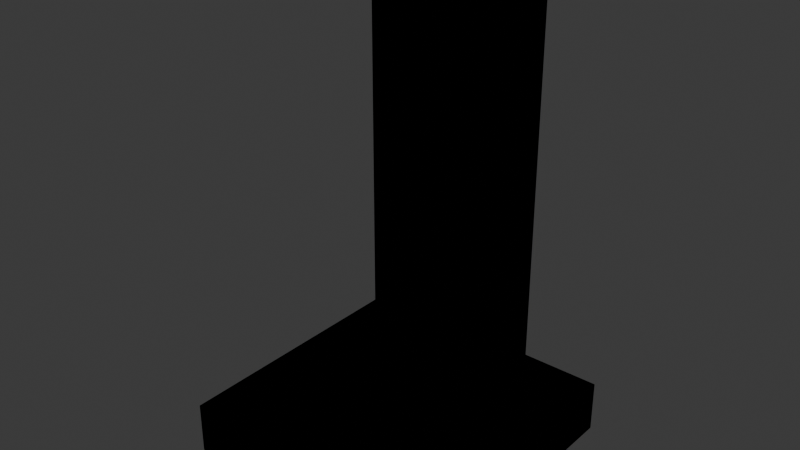 # Source: proxy_library.blend  (saved by Blender 5.2.44; exported with 4.5.12 LTS)
import bpy
from mathutils import Matrix  # noqa: F401  (used for matrix-valued properties, if any)

bpy.ops.wm.read_factory_settings(use_empty=True)
scene = bpy.context.scene
scene.name = 'Scene'

# ---- collections
col_proxyadultmannequin = bpy.data.collections.new('ProxyAdultMannequin'); scene.collection.children.link(col_proxyadultmannequin)
col_proxychildmannequin = bpy.data.collections.new('ProxyChildMannequin'); scene.collection.children.link(col_proxychildmannequin)
col_proxygenericsilhouette = bpy.data.collections.new('ProxyGenericSilhouette'); scene.collection.children.link(col_proxygenericsilhouette)

# ---- world
world_world = bpy.data.worlds.new('World'); scene.world = world_world
world_world.use_nodes = True; world_world.node_tree.nodes.clear()
_N = world_world.node_tree.nodes; _L = world_world.node_tree.links
n0 = _N.new('ShaderNodeOutputWorld'); n0.name = 'World Output'; n0.location = (200, 100)
n1 = _N.new('ShaderNodeBackground'); n1.name = 'Background'; n1.location = (-200, 100)
n1.inputs[0].default_value = (0.05088, 0.05088, 0.05088, 1.0)
_L.new(n1.outputs[0], n0.inputs[0])
n0.is_active_output = True
world_world.color = (0.05088, 0.05088, 0.05088)
world_world.sun_shadow_jitter_overblur = 0.0

# ---- meshes
me_proxyadultmannequin_mesh = bpy.data.meshes.new('ProxyAdultMannequin_mesh')
me_proxyadultmannequin_mesh.from_pydata([(-0.5, -0.5, 0.0), (0.5, -0.5, 0.0), (0.5, 0.5, 0.0), (-0.5, 0.5, 0.0), (-0.5, -0.5, 0.1944), (0.5, -0.5, 0.1944), (0.5, 0.5, 0.1944), (-0.5, 0.5, 0.1944), (-0.2, 0.1, 0.1944), (0.2, 0.1, 0.1944), (0.2, 0.5, 0.1944), (-0.2, 0.5, 0.1944), (-0.2, 0.1, 1.75), (0.2, 0.1, 1.75), (0.2, 0.5, 1.75), (-0.2, 0.5, 1.75)], [], [(0, 1, 2, 3), (4, 5, 6, 7), (0, 1, 5, 4), (1, 2, 6, 5), (2, 3, 7, 6), (3, 0, 4, 7), (8, 9, 10, 11), (12, 13, 14, 15), (8, 9, 13, 12), (9, 10, 14, 13), (10, 11, 15, 14), (11, 8, 12, 15)])
me_proxyadultmannequin_mesh.update()
me_proxychildmannequin_mesh = bpy.data.meshes.new('ProxyChildMannequin_mesh')
me_proxychildmannequin_mesh.from_pydata([(-0.5, -0.5, 0.0), (0.5, -0.5, 0.0), (0.5, 0.5, 0.0), (-0.5, 0.5, 0.0), (-0.5, -0.5, 0.1333), (0.5, -0.5, 0.1333), (0.5, 0.5, 0.1333), (-0.5, 0.5, 0.1333), (-0.2, 0.1, 0.1333), (0.2, 0.1, 0.1333), (0.2, 0.5, 0.1333), (-0.2, 0.5, 0.1333), (-0.2, 0.1, 1.2), (0.2, 0.1, 1.2), (0.2, 0.5, 1.2), (-0.2, 0.5, 1.2)], [], [(0, 1, 2, 3), (4, 5, 6, 7), (0, 1, 5, 4), (1, 2, 6, 5), (2, 3, 7, 6), (3, 0, 4, 7), (8, 9, 10, 11), (12, 13, 14, 15), (8, 9, 13, 12), (9, 10, 14, 13), (10, 11, 15, 14), (11, 8, 12, 15)])
me_proxychildmannequin_mesh.update()
me_proxygenericsilhouette_mesh = bpy.data.meshes.new('ProxyGenericSilhouette_mesh')
me_proxygenericsilhouette_mesh.from_pydata([(-0.5, -0.5, 0.0), (0.5, -0.5, 0.0), (0.5, 0.5, 0.0), (-0.5, 0.5, 0.0), (-0.5, -0.5, 0.1944), (0.5, -0.5, 0.1944), (0.5, 0.5, 0.1944), (-0.5, 0.5, 0.1944), (-0.2, 0.1, 0.1944), (0.2, 0.1, 0.1944), (0.2, 0.5, 0.1944), (-0.2, 0.5, 0.1944), (-0.2, 0.1, 1.75), (0.2, 0.1, 1.75), (0.2, 0.5, 1.75), (-0.2, 0.5, 1.75)], [], [(0, 1, 2, 3), (4, 5, 6, 7), (0, 1, 5, 4), (1, 2, 6, 5), (2, 3, 7, 6), (3, 0, 4, 7), (8, 9, 10, 11), (12, 13, 14, 15), (8, 9, 13, 12), (9, 10, 14, 13), (10, 11, 15, 14), (11, 8, 12, 15)])
me_proxygenericsilhouette_mesh.update()

# ---- objects
ob_proxyadultmannequin = bpy.data.objects.new('ProxyAdultMannequin', me_proxyadultmannequin_mesh)
ob_proxychildmannequin = bpy.data.objects.new('ProxyChildMannequin', me_proxychildmannequin_mesh)
ob_proxygenericsilhouette = bpy.data.objects.new('ProxyGenericSilhouette', me_proxygenericsilhouette_mesh)

# ---- transforms, parenting, visibility, modifiers, constraints
ob_proxyadultmannequin.location = (0.0, 0.0, 0.0)
ob_proxychildmannequin.location = (0.0, 0.0, 0.0)
ob_proxygenericsilhouette.location = (0.0, 0.0, 0.0)

# ---- collection membership
col_proxyadultmannequin.objects.link(ob_proxyadultmannequin)
col_proxychildmannequin.objects.link(ob_proxychildmannequin)
col_proxygenericsilhouette.objects.link(ob_proxygenericsilhouette)

# ---- scene / render settings (as saved in the file)
scene.frame_start = 1; scene.frame_end = 250; scene.frame_set(1)
scene.render.engine = 'BLENDER_EEVEE_NEXT'
scene.render.bake_bias = 0.0
scene.render.bake_samples = 0
scene.render.compositor_device = 'GPU'
scene.eevee.use_volume_custom_range = False
scene.eevee.fast_gi_thickness_near = 0.1
scene.eevee.fast_gi_thickness_far = 0.0
scene.eevee.ray_tracing_options.screen_trace_thickness = 0.1
bpy.context.view_layer.update()

# ---- added for rendering (the .blend has no active camera and no usable light): camera, sun
cam_auto = bpy.data.cameras.new('AutoCamera')
cam_auto.lens = 50.0
cam_auto.sensor_width = 36.0
cam_auto.clip_end = 1000.0
ob_auto_camera = bpy.data.objects.new('AutoCamera', cam_auto)
scene.collection.objects.link(ob_auto_camera)
ob_auto_camera.location = (2.08176, -2.49811, 2.5404)
ob_auto_camera.rotation_euler = (1.09748, -7.21219e-08, 0.694738)
scene.camera = ob_auto_camera
light_auto_sun = bpy.data.lights.new('AutoSun', 'SUN')
light_auto_sun.energy = 3.0
light_auto_sun.angle = 0.0523599
ob_auto_sun = bpy.data.objects.new('AutoSun', light_auto_sun)
scene.collection.objects.link(ob_auto_sun)
ob_auto_sun.rotation_euler = (0.872665, 0.174533, 0.523599)
bpy.context.view_layer.update()
